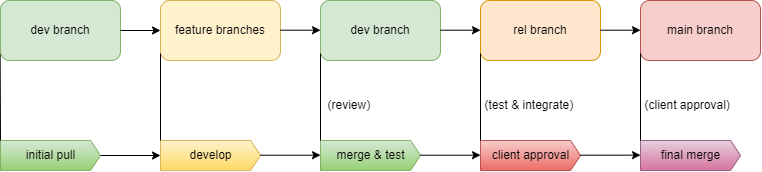

The diagram above was exported from draw.io. Its source (the exported page's mxGraphModel, read from the mxfile embedded in the PNG):
<mxGraphModel dx="875" dy="435" grid="1" gridSize="10" guides="1" tooltips="1" connect="1" arrows="1" fold="1" page="1" pageScale="1" pageWidth="850" pageHeight="1100" math="0" shadow="0">
  <root>
    <mxCell id="0" />
    <mxCell id="1" parent="0" />
    <mxCell id="9jF-h5_4xq77wQew0LNj-1" value="dev branch" style="rounded=1;whiteSpace=wrap;html=1;fillColor=#d5e8d4;strokeColor=#82b366;" vertex="1" parent="1">
      <mxGeometry x="40" y="150" width="120" height="60" as="geometry" />
    </mxCell>
    <mxCell id="9jF-h5_4xq77wQew0LNj-2" value="feature branches" style="rounded=1;whiteSpace=wrap;html=1;fillColor=#fff2cc;strokeColor=#d6b656;" vertex="1" parent="1">
      <mxGeometry x="200" y="150" width="120" height="60" as="geometry" />
    </mxCell>
    <mxCell id="9jF-h5_4xq77wQew0LNj-4" value="dev branch" style="rounded=1;whiteSpace=wrap;html=1;fillColor=#d5e8d4;strokeColor=#82b366;" vertex="1" parent="1">
      <mxGeometry x="360" y="150" width="120" height="60" as="geometry" />
    </mxCell>
    <mxCell id="9jF-h5_4xq77wQew0LNj-5" value="rel branch" style="rounded=1;whiteSpace=wrap;html=1;fillColor=#ffe6cc;strokeColor=#d79b00;" vertex="1" parent="1">
      <mxGeometry x="520" y="150" width="120" height="60" as="geometry" />
    </mxCell>
    <mxCell id="9jF-h5_4xq77wQew0LNj-6" value="main branch" style="rounded=1;whiteSpace=wrap;html=1;fillColor=#f8cecc;strokeColor=#b85450;" vertex="1" parent="1">
      <mxGeometry x="680" y="150" width="120" height="60" as="geometry" />
    </mxCell>
    <mxCell id="9jF-h5_4xq77wQew0LNj-7" value="" style="endArrow=classic;html=1;rounded=0;exitX=1;exitY=0.5;exitDx=0;exitDy=0;entryX=0;entryY=0.5;entryDx=0;entryDy=0;" edge="1" parent="1" source="9jF-h5_4xq77wQew0LNj-1" target="9jF-h5_4xq77wQew0LNj-2">
      <mxGeometry width="50" height="50" relative="1" as="geometry">
        <mxPoint x="400" y="300" as="sourcePoint" />
        <mxPoint x="450" y="250" as="targetPoint" />
      </mxGeometry>
    </mxCell>
    <mxCell id="9jF-h5_4xq77wQew0LNj-8" value="" style="endArrow=classic;html=1;rounded=0;exitX=1;exitY=0.5;exitDx=0;exitDy=0;entryX=0;entryY=0.5;entryDx=0;entryDy=0;" edge="1" parent="1">
      <mxGeometry width="50" height="50" relative="1" as="geometry">
        <mxPoint x="320" y="179.71" as="sourcePoint" />
        <mxPoint x="360" y="179.71" as="targetPoint" />
      </mxGeometry>
    </mxCell>
    <mxCell id="9jF-h5_4xq77wQew0LNj-9" value="" style="endArrow=classic;html=1;rounded=0;exitX=1;exitY=0.5;exitDx=0;exitDy=0;entryX=0;entryY=0.5;entryDx=0;entryDy=0;" edge="1" parent="1">
      <mxGeometry width="50" height="50" relative="1" as="geometry">
        <mxPoint x="480" y="179.71" as="sourcePoint" />
        <mxPoint x="520" y="179.71" as="targetPoint" />
      </mxGeometry>
    </mxCell>
    <mxCell id="9jF-h5_4xq77wQew0LNj-10" value="" style="endArrow=classic;html=1;rounded=0;exitX=1;exitY=0.5;exitDx=0;exitDy=0;entryX=0;entryY=0.5;entryDx=0;entryDy=0;" edge="1" parent="1">
      <mxGeometry width="50" height="50" relative="1" as="geometry">
        <mxPoint x="640" y="179.71" as="sourcePoint" />
        <mxPoint x="680" y="179.71" as="targetPoint" />
      </mxGeometry>
    </mxCell>
    <mxCell id="9jF-h5_4xq77wQew0LNj-12" value="initial pull" style="html=1;shadow=0;dashed=0;align=center;verticalAlign=middle;shape=mxgraph.arrows2.arrow;dy=0;dx=10;notch=0;fillColor=#d5e8d4;gradientColor=#97d077;strokeColor=#82b366;" vertex="1" parent="1">
      <mxGeometry x="40" y="290" width="100" height="30" as="geometry" />
    </mxCell>
    <mxCell id="9jF-h5_4xq77wQew0LNj-13" value="develop" style="html=1;shadow=0;dashed=0;align=center;verticalAlign=middle;shape=mxgraph.arrows2.arrow;dy=0;dx=10;notch=0;fillColor=#fff2cc;gradientColor=#ffd966;strokeColor=#d6b656;" vertex="1" parent="1">
      <mxGeometry x="200" y="290" width="100" height="30" as="geometry" />
    </mxCell>
    <mxCell id="9jF-h5_4xq77wQew0LNj-14" value="merge &amp;amp; test" style="html=1;shadow=0;dashed=0;align=center;verticalAlign=middle;shape=mxgraph.arrows2.arrow;dy=0;dx=10;notch=0;fillColor=#d5e8d4;gradientColor=#97d077;strokeColor=#82b366;" vertex="1" parent="1">
      <mxGeometry x="360" y="290" width="100" height="30" as="geometry" />
    </mxCell>
    <mxCell id="9jF-h5_4xq77wQew0LNj-15" value="client approval" style="html=1;shadow=0;dashed=0;align=center;verticalAlign=middle;shape=mxgraph.arrows2.arrow;dy=0;dx=10;notch=0;fillColor=#f8cecc;gradientColor=#ea6b66;strokeColor=#b85450;" vertex="1" parent="1">
      <mxGeometry x="520" y="290" width="100" height="30" as="geometry" />
    </mxCell>
    <mxCell id="9jF-h5_4xq77wQew0LNj-16" value="final merge" style="html=1;shadow=0;dashed=0;align=center;verticalAlign=middle;shape=mxgraph.arrows2.arrow;dy=0;dx=10;notch=0;fillColor=#e6d0de;gradientColor=#d5739d;strokeColor=#996185;" vertex="1" parent="1">
      <mxGeometry x="680" y="290" width="100" height="30" as="geometry" />
    </mxCell>
    <mxCell id="9jF-h5_4xq77wQew0LNj-17" value="" style="endArrow=classic;html=1;rounded=0;exitX=1;exitY=0.5;exitDx=0;exitDy=0;exitPerimeter=0;entryX=0;entryY=0.5;entryDx=0;entryDy=0;entryPerimeter=0;" edge="1" parent="1" source="9jF-h5_4xq77wQew0LNj-12" target="9jF-h5_4xq77wQew0LNj-13">
      <mxGeometry width="50" height="50" relative="1" as="geometry">
        <mxPoint x="220" y="320" as="sourcePoint" />
        <mxPoint x="270" y="270" as="targetPoint" />
      </mxGeometry>
    </mxCell>
    <mxCell id="9jF-h5_4xq77wQew0LNj-18" value="" style="endArrow=classic;html=1;rounded=0;exitX=1;exitY=0.5;exitDx=0;exitDy=0;exitPerimeter=0;entryX=0;entryY=0.5;entryDx=0;entryDy=0;entryPerimeter=0;" edge="1" parent="1">
      <mxGeometry width="50" height="50" relative="1" as="geometry">
        <mxPoint x="300" y="304.71" as="sourcePoint" />
        <mxPoint x="360" y="304.71" as="targetPoint" />
      </mxGeometry>
    </mxCell>
    <mxCell id="9jF-h5_4xq77wQew0LNj-19" value="" style="endArrow=classic;html=1;rounded=0;exitX=1;exitY=0.5;exitDx=0;exitDy=0;exitPerimeter=0;entryX=0;entryY=0.5;entryDx=0;entryDy=0;entryPerimeter=0;" edge="1" parent="1">
      <mxGeometry width="50" height="50" relative="1" as="geometry">
        <mxPoint x="460" y="304.71" as="sourcePoint" />
        <mxPoint x="520" y="304.71" as="targetPoint" />
      </mxGeometry>
    </mxCell>
    <mxCell id="9jF-h5_4xq77wQew0LNj-20" value="" style="endArrow=classic;html=1;rounded=0;exitX=1;exitY=0.5;exitDx=0;exitDy=0;exitPerimeter=0;entryX=0;entryY=0.5;entryDx=0;entryDy=0;entryPerimeter=0;" edge="1" parent="1">
      <mxGeometry width="50" height="50" relative="1" as="geometry">
        <mxPoint x="620" y="304.65999999999997" as="sourcePoint" />
        <mxPoint x="680" y="304.65999999999997" as="targetPoint" />
      </mxGeometry>
    </mxCell>
    <mxCell id="9jF-h5_4xq77wQew0LNj-22" value="" style="endArrow=none;html=1;rounded=0;entryX=-0.003;entryY=0.889;entryDx=0;entryDy=0;entryPerimeter=0;exitX=0;exitY=0;exitDx=0;exitDy=0;exitPerimeter=0;" edge="1" parent="1" source="9jF-h5_4xq77wQew0LNj-12" target="9jF-h5_4xq77wQew0LNj-1">
      <mxGeometry width="50" height="50" relative="1" as="geometry">
        <mxPoint x="270" y="320" as="sourcePoint" />
        <mxPoint x="320" y="270" as="targetPoint" />
      </mxGeometry>
    </mxCell>
    <mxCell id="9jF-h5_4xq77wQew0LNj-23" value="" style="endArrow=none;html=1;rounded=0;entryX=-0.003;entryY=0.889;entryDx=0;entryDy=0;entryPerimeter=0;exitX=0;exitY=0;exitDx=0;exitDy=0;exitPerimeter=0;" edge="1" parent="1">
      <mxGeometry width="50" height="50" relative="1" as="geometry">
        <mxPoint x="200" y="290" as="sourcePoint" />
        <mxPoint x="200" y="203" as="targetPoint" />
      </mxGeometry>
    </mxCell>
    <mxCell id="9jF-h5_4xq77wQew0LNj-24" value="" style="endArrow=none;html=1;rounded=0;entryX=-0.003;entryY=0.889;entryDx=0;entryDy=0;entryPerimeter=0;exitX=0;exitY=0;exitDx=0;exitDy=0;exitPerimeter=0;" edge="1" parent="1">
      <mxGeometry width="50" height="50" relative="1" as="geometry">
        <mxPoint x="360" y="290" as="sourcePoint" />
        <mxPoint x="360" y="203" as="targetPoint" />
      </mxGeometry>
    </mxCell>
    <mxCell id="9jF-h5_4xq77wQew0LNj-25" value="" style="endArrow=none;html=1;rounded=0;entryX=-0.003;entryY=0.889;entryDx=0;entryDy=0;entryPerimeter=0;exitX=0;exitY=0;exitDx=0;exitDy=0;exitPerimeter=0;" edge="1" parent="1">
      <mxGeometry width="50" height="50" relative="1" as="geometry">
        <mxPoint x="520" y="290" as="sourcePoint" />
        <mxPoint x="520" y="203" as="targetPoint" />
      </mxGeometry>
    </mxCell>
    <mxCell id="9jF-h5_4xq77wQew0LNj-26" value="" style="endArrow=none;html=1;rounded=0;entryX=-0.003;entryY=0.889;entryDx=0;entryDy=0;entryPerimeter=0;exitX=0;exitY=0;exitDx=0;exitDy=0;exitPerimeter=0;" edge="1" parent="1">
      <mxGeometry width="50" height="50" relative="1" as="geometry">
        <mxPoint x="680" y="290" as="sourcePoint" />
        <mxPoint x="680" y="203" as="targetPoint" />
      </mxGeometry>
    </mxCell>
    <mxCell id="9jF-h5_4xq77wQew0LNj-27" value="(review)&amp;nbsp;" style="text;html=1;align=center;verticalAlign=middle;resizable=0;points=[];autosize=1;strokeColor=none;fillColor=none;" vertex="1" parent="1">
      <mxGeometry x="355" y="240" width="70" height="30" as="geometry" />
    </mxCell>
    <mxCell id="9jF-h5_4xq77wQew0LNj-28" value="(test &amp;amp; integrate)&amp;nbsp;" style="text;html=1;align=center;verticalAlign=middle;resizable=0;points=[];autosize=1;strokeColor=none;fillColor=none;" vertex="1" parent="1">
      <mxGeometry x="510" y="240" width="120" height="30" as="geometry" />
    </mxCell>
    <mxCell id="9jF-h5_4xq77wQew0LNj-29" value="&amp;nbsp;(client approval)" style="text;html=1;align=center;verticalAlign=middle;resizable=0;points=[];autosize=1;strokeColor=none;fillColor=none;" vertex="1" parent="1">
      <mxGeometry x="670" y="240" width="110" height="30" as="geometry" />
    </mxCell>
  </root>
</mxGraphModel>